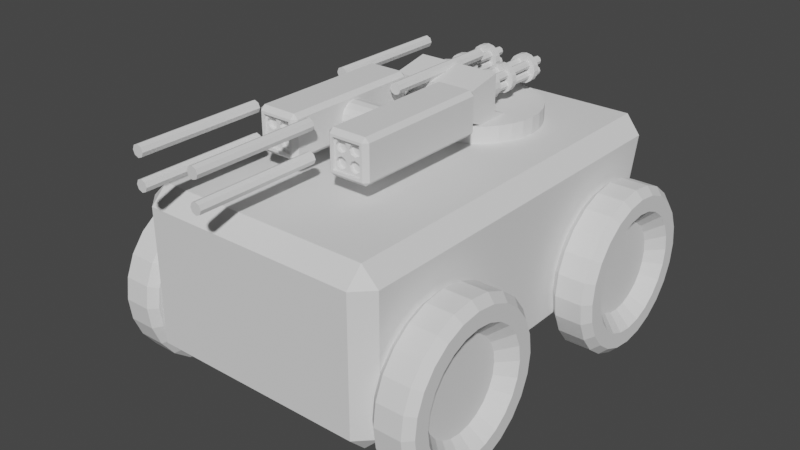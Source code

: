 # Source: car.blend  (saved by Blender 3.5.10; exported with 4.5.12 LTS)
import bpy
from mathutils import Matrix  # noqa: F401  (used for matrix-valued properties, if any)

bpy.ops.wm.read_factory_settings(use_empty=True)
scene = bpy.context.scene
scene.name = 'Scene'

# ---- collections
col_collection = bpy.data.collections.new('Collection'); scene.collection.children.link(col_collection)
col_wheels = bpy.data.collections.new('Wheels'); col_collection.children.link(col_wheels)
col_turret = bpy.data.collections.new('Turret'); col_collection.children.link(col_turret)
col_minigun = bpy.data.collections.new('Minigun'); col_turret.children.link(col_minigun)
col_rockets = bpy.data.collections.new('Rockets'); col_collection.children.link(col_rockets)

# ---- world
world_world = bpy.data.worlds.new('World'); scene.world = world_world
world_world.use_nodes = True; world_world.node_tree.nodes.clear()
_N = world_world.node_tree.nodes; _L = world_world.node_tree.links
n0 = _N.new('ShaderNodeOutputWorld'); n0.name = 'World Output'; n0.location = (300, 300)
n1 = _N.new('ShaderNodeBackground'); n1.name = 'Background'; n1.location = (10, 300)
n1.inputs[0].default_value = (0.05088, 0.05088, 0.05088, 1.0)
_L.new(n1.outputs[0], n0.inputs[0])
n0.is_active_output = True
world_world.color = (0.05088, 0.05088, 0.05088)
world_world.use_sun_shadow = False
world_world.sun_shadow_jitter_overblur = 0.0

# ---- meshes
me_cylinder = bpy.data.meshes.new('Cylinder')
me_cylinder.from_pydata([(0.0, 1.0, -0.1), (0.0, 1.0, 0.1), (0.866, 0.5, -0.1), (0.866, 0.5, 0.1), (0.866, -0.5, -0.1), (0.866, -0.5, 0.1), (0.0, -1.0, -0.1), (0.0, -1.0, 0.1), (-0.866, -0.5, -0.1), (-0.866, -0.5, 0.1), (-0.866, 0.5, -0.1), (-0.866, 0.5, 0.1)], [], [(0, 1, 3, 2), (2, 3, 5, 4), (4, 5, 7, 6), (6, 7, 9, 8), (3, 1, 11, 9, 7, 5), (8, 9, 11, 10), (10, 11, 1, 0), (0, 2, 4, 6, 8, 10)])
_uv = me_cylinder.uv_layers.new(name='UVMap')
_uv.uv.foreach_set('vector', [1.0, 0.5, 1.0, 1.0, 0.8333, 1.0, 0.8333, 0.5, 0.8333, 0.5, 0.8333, 1.0, 0.6667, 1.0, 0.6667, 0.5, 0.6667, 0.5, 0.6667, 1.0, 0.5, 1.0, 0.5, 0.5, 0.5, 0.5, 0.5, 1.0, 0.3333, 1.0, 0.3333, 0.5, 0.4578, 0.37, 0.25, 0.49, 0.04215, 0.37, 0.04215, 0.13, 0.25, 0.01, 0.4578, 0.13, 0.3333, 0.5, 0.3333, 1.0, 0.1667, 1.0, 0.1667, 0.5, 0.1667, 0.5, 0.1667, 1.0, -8.941e-08, 1.0, -8.941e-08, 0.5, 0.75, 0.49, 0.9578, 0.37, 0.9578, 0.13, 0.75, 0.01, 0.5422, 0.13, 0.5422, 0.37])
me_cylinder.update()
me_cube_001 = bpy.data.meshes.new('Cube.001')
me_cube_001.from_pydata([(-0.23, 0.13, -0.1), (-0.25, 0.13, -0.08), (-0.23, 0.15, -0.08), (-0.23, 0.13, 0.1), (-0.23, 0.15, 0.08), (-0.25, 0.13, 0.08), (0.18, 0.13, -0.1), (0.1844, 0.15, -0.08), (0.2049, 0.13, -0.0806), (0.23, 0.13, 0.1), (0.2451, 0.13, 0.0806), (0.2244, 0.15, 0.08), (0.2437, 0.1205, 0.07469), (0.2256, 0.1205, 0.002425), (0.2251, 0.1205, 0.07469), (0.207, 0.1205, 0.002425), (-0.23, 0.0, -0.1), (-0.25, 0.0, -0.08), (-0.23, 0.0, 0.1), (-0.25, 0.0, 0.08), (0.18, 0.0, -0.1), (0.2049, 0.0, -0.0806), (0.23, 0.0, 0.1), (0.2451, 0.0, 0.0806), (0.2256, 0.0, 0.002425), (0.2437, 0.0, 0.07469), (0.207, 2.564e-10, 0.002425), (0.2251, 2.564e-10, 0.07469), (-0.23, 0.0, 0.1), (-0.23, 0.13, 0.1), (0.23, 0.13, 0.1), (0.23, 0.0, 0.1)], [], [(8, 10, 12, 13), (17, 19, 5, 1), (2, 4, 11, 7), (0, 1, 2), (3, 4, 5), (6, 7, 8), (9, 10, 11), (18, 3, 5, 19), (4, 2, 1, 5), (6, 0, 2, 7), (3, 9, 11, 4), (10, 8, 7, 11), (20, 6, 8, 21), (21, 8, 13, 24), (13, 12, 14, 15), (24, 13, 15, 26), (15, 14, 27, 26), (10, 23, 25, 12), (12, 25, 27, 14), (0, 6, 20, 16), (9, 22, 23, 10), (0, 16, 17, 1), (9, 3, 29, 30), (30, 29, 28, 31), (18, 22, 31, 28), (3, 18, 28, 29), (22, 9, 30, 31)])
_uv = me_cube_001.uv_layers.new(name='UVMap')
_uv.uv.foreach_set('vector', [0.3993, 0.5167, 0.6007, 0.5167, 0.6007, 0.5167, 0.3993, 0.5167, 0.4, 0.125, 0.6, 0.125, 0.6, 0.2333, 0.4, 0.2333, 0.4, 0.2608, 0.6, 0.2603, 0.6, 0.4895, 0.4, 0.489, 0.1361, 0.5167, 0.125, 0.5167, 0.1361, 0.5, 0.625, 0.2333, 0.6, 0.25, 0.6, 0.2333, 0.3639, 0.5167, 0.3663, 0.5, 0.375, 0.5167, 0.625, 0.49, 0.6007, 0.5, 0.6, 0.4895, 0.625, 0.125, 0.625, 0.2333, 0.6, 0.2333, 0.6, 0.125, 0.6, 0.2603, 0.4, 0.2608, 0.4, 0.2333, 0.6, 0.2333, 0.3639, 0.5167, 0.1361, 0.5167, 0.1361, 0.5, 0.3663, 0.5, 0.625, 0.26, 0.625, 0.49, 0.6, 0.4895, 0.6, 0.2603, 0.6007, 0.5167, 0.3993, 0.5167, 0.4, 0.489, 0.6, 0.4895, 0.3639, 0.625, 0.3639, 0.5167, 0.3993, 0.5167, 0.3993, 0.625, 0.3993, 0.625, 0.3993, 0.5167, 0.3993, 0.5167, 0.3993, 0.625, 0.3993, 0.5167, 0.6007, 0.5167, 0.6007, 0.5167, 0.3993, 0.5167, 0.3993, 0.625, 0.3993, 0.5167, 0.3993, 0.5167, 0.3993, 0.625, 0.3993, 0.5167, 0.6007, 0.5167, 0.6007, 0.625, 0.3993, 0.625, 0.6007, 0.5167, 0.6007, 0.625, 0.6007, 0.625, 0.6007, 0.5167, 0.6007, 0.5167, 0.6007, 0.625, 0.6007, 0.625, 0.6007, 0.5167, 0.1361, 0.5167, 0.3639, 0.5167, 0.3639, 0.625, 0.1361, 0.625, 0.635, 0.5167, 0.635, 0.625, 0.6007, 0.625, 0.6007, 0.5167, 0.1361, 0.5167, 0.1361, 0.625, 0.125, 0.625, 0.125, 0.5167, 0.625, 0.49, 0.625, 0.26, 0.625, 0.26, 0.625, 0.49, 0.635, 0.5167, 0.865, 0.5167, 0.865, 0.625, 0.635, 0.625, 0.0, 0.0, 0.0, 0.0, 0.0, 0.0, 0.0, 0.0, 0.625, 0.2333, 0.625, 0.125, 0.625, 0.125, 0.625, 0.2333, 0.635, 0.625, 0.635, 0.5167, 0.635, 0.5167, 0.635, 0.625])
me_cube_001.update()
me_cube_002 = bpy.data.meshes.new('Cube.002')
me_cube_002.from_pydata([(-0.25, -0.15, -0.1), (-0.25, -0.15, 0.1), (-0.25, 0.15, -0.1), (-0.25, 0.15, 0.1), (0.2, -0.15, -0.1), (0.25, -0.15, 0.1), (0.2, 0.15, -0.1), (0.25, 0.15, 0.1)], [], [(0, 1, 3, 2), (2, 3, 7, 6), (6, 7, 5, 4), (4, 5, 1, 0), (2, 6, 4, 0), (7, 3, 1, 5)])
_uv = me_cube_002.uv_layers.new(name='UVMap')
_uv.uv.foreach_set('vector', [0.375, 0.0, 0.625, 0.0, 0.625, 0.25, 0.375, 0.25, 0.375, 0.25, 0.625, 0.25, 0.625, 0.5, 0.375, 0.5, 0.375, 0.5, 0.625, 0.5, 0.625, 0.75, 0.375, 0.75, 0.375, 0.75, 0.625, 0.75, 0.625, 1.0, 0.375, 1.0, 0.125, 0.5, 0.375, 0.5, 0.375, 0.75, 0.125, 0.75, 0.625, 0.5, 0.875, 0.5, 0.875, 0.75, 0.625, 0.75])
me_cube_002.update()
me_cylinder_002 = bpy.data.meshes.new('Cylinder.002')
me_cylinder_002.from_pydata([(0.0, 0.1, -0.025), (0.0, 0.1, 0.025), (0.02588, 0.09659, -0.025), (0.02588, 0.09659, 0.025), (0.05, 0.0866, -0.025), (0.05, 0.0866, 0.025), (0.07071, 0.07071, -0.025), (0.07071, 0.07071, 0.025), (0.0866, 0.05, -0.025), (0.0866, 0.05, 0.025), (0.09659, 0.02588, -0.025), (0.09659, 0.02588, 0.025), (0.1, 0.0, -0.025), (0.1, 0.0, 0.025), (0.09659, -0.02588, -0.025), (0.09659, -0.02588, 0.025), (0.0866, -0.05, -0.025), (0.0866, -0.05, 0.025), (0.07071, -0.07071, -0.025), (0.07071, -0.07071, 0.025), (0.05, -0.0866, -0.025), (0.05, -0.0866, 0.025), (0.02588, -0.09659, -0.025), (0.02588, -0.09659, 0.025), (0.0, -0.1, -0.025), (0.0, -0.1, 0.025), (-0.02588, -0.09659, -0.025), (-0.02588, -0.09659, 0.025), (-0.05, -0.0866, -0.025), (-0.05, -0.0866, 0.025), (-0.07071, -0.07071, -0.025), (-0.07071, -0.07071, 0.025), (-0.0866, -0.05, -0.025), (-0.0866, -0.05, 0.025), (-0.09659, -0.02588, -0.025), (-0.09659, -0.02588, 0.025), (-0.1, 0.0, -0.025), (-0.1, 0.0, 0.025), (-0.09659, 0.02588, -0.025), (-0.09659, 0.02588, 0.025), (-0.0866, 0.05, -0.025), (-0.0866, 0.05, 0.025), (-0.07071, 0.07071, -0.025), (-0.07071, 0.07071, 0.025), (-0.05, 0.0866, -0.025), (-0.05, 0.0866, 0.025), (-0.02588, 0.09659, -0.025), (-0.02588, 0.09659, 0.025), (-5.457e-09, 0.06338, -0.025), (0.0164, 0.06122, -0.025), (0.03169, 0.05489, -0.025), (0.04482, 0.04482, -0.025), (0.05489, 0.03169, -0.025), (0.06122, 0.0164, -0.025), (0.06338, 2.728e-09, -0.025), (0.06122, -0.0164, -0.025), (0.05489, -0.03169, -0.025), (0.04482, -0.04482, -0.025), (0.03169, -0.05489, -0.025), (0.0164, -0.06122, -0.025), (-5.457e-09, -0.06338, -0.025), (-0.0164, -0.06122, -0.025), (-0.03169, -0.05489, -0.025), (-0.04482, -0.04482, -0.025), (-0.05489, -0.03169, -0.025), (-0.06122, -0.0164, -0.025), (-0.06338, 2.728e-09, -0.025), (-0.06122, 0.0164, -0.025), (-0.05489, 0.03169, -0.025), (-0.04482, 0.04482, -0.025), (-0.03169, 0.05489, -0.025), (-0.0164, 0.06122, -0.025), (-5.365e-09, 0.06338, -0.007048), (0.0164, 0.06122, -0.007048), (0.03169, 0.05489, -0.007048), (0.04482, 0.04482, -0.007048), (0.05489, 0.03169, -0.007048), (0.06122, 0.0164, -0.007048), (0.06338, 2.702e-09, -0.007048), (0.06122, -0.0164, -0.007048), (0.05489, -0.03169, -0.007048), (0.04482, -0.04482, -0.007048), (0.03169, -0.05489, -0.007048), (0.0164, -0.06122, -0.007048), (-5.365e-09, -0.06338, -0.007048), (-0.0164, -0.06122, -0.007048), (-0.03169, -0.05489, -0.007048), (-0.04482, -0.04482, -0.007048), (-0.05489, -0.03169, -0.007048), (-0.06122, -0.0164, -0.007048), (-0.06338, 2.702e-09, -0.007048), (-0.06122, 0.0164, -0.007048), (-0.05489, 0.03169, -0.007048), (-0.04482, 0.04482, -0.007048), (-0.03169, 0.05489, -0.007048), (-0.0164, 0.06122, -0.007048)], [], [(0, 1, 3, 2), (2, 3, 5, 4), (4, 5, 7, 6), (6, 7, 9, 8), (8, 9, 11, 10), (10, 11, 13, 12), (12, 13, 15, 14), (14, 15, 17, 16), (16, 17, 19, 18), (18, 19, 21, 20), (20, 21, 23, 22), (22, 23, 25, 24), (24, 25, 27, 26), (26, 27, 29, 28), (28, 29, 31, 30), (30, 31, 33, 32), (32, 33, 35, 34), (34, 35, 37, 36), (36, 37, 39, 38), (38, 39, 41, 40), (40, 41, 43, 42), (42, 43, 45, 44), (3, 1, 47, 45, 43, 41, 39, 37, 35, 33, 31, 29, 27, 25, 23, 21, 19, 17, 15, 13, 11, 9, 7, 5), (44, 45, 47, 46), (46, 47, 1, 0), (8, 10, 53, 52), (48, 49, 73, 72), (18, 20, 58, 57), (28, 30, 63, 62), (38, 40, 68, 67), (4, 6, 51, 50), (14, 16, 56, 55), (0, 2, 49, 48), (24, 26, 61, 60), (34, 36, 66, 65), (44, 46, 71, 70), (10, 12, 54, 53), (20, 22, 59, 58), (30, 32, 64, 63), (40, 42, 69, 68), (6, 8, 52, 51), (16, 18, 57, 56), (26, 28, 62, 61), (36, 38, 67, 66), (46, 0, 48, 71), (2, 4, 50, 49), (12, 14, 55, 54), (22, 24, 60, 59), (32, 34, 65, 64), (42, 44, 70, 69), (72, 73, 74, 75, 76, 77, 78, 79, 80, 81, 82, 83, 84, 85, 86, 87, 88, 89, 90, 91, 92, 93, 94, 95), (63, 64, 88, 87), (56, 57, 81, 80), (71, 48, 72, 95), (49, 50, 74, 73), (64, 65, 89, 88), (57, 58, 82, 81), (50, 51, 75, 74), (65, 66, 90, 89), (58, 59, 83, 82), (51, 52, 76, 75), (66, 67, 91, 90), (59, 60, 84, 83), (52, 53, 77, 76), (67, 68, 92, 91), (60, 61, 85, 84), (53, 54, 78, 77), (68, 69, 93, 92), (61, 62, 86, 85), (54, 55, 79, 78), (69, 70, 94, 93), (62, 63, 87, 86), (55, 56, 80, 79), (70, 71, 95, 94)])
_uv = me_cylinder_002.uv_layers.new(name='UVMap')
_uv.uv.foreach_set('vector', [1.0, 0.5, 1.0, 1.0, 0.9583, 1.0, 0.9583, 0.5, 0.9583, 0.5, 0.9583, 1.0, 0.9167, 1.0, 0.9167, 0.5, 0.9167, 0.5, 0.9167, 1.0, 0.875, 1.0, 0.875, 0.5, 0.875, 0.5, 0.875, 1.0, 0.8333, 1.0, 0.8333, 0.5, 0.8333, 0.5, 0.8333, 1.0, 0.7917, 1.0, 0.7917, 0.5, 0.7917, 0.5, 0.7917, 1.0, 0.75, 1.0, 0.75, 0.5, 0.75, 0.5, 0.75, 1.0, 0.7083, 1.0, 0.7083, 0.5, 0.7083, 0.5, 0.7083, 1.0, 0.6667, 1.0, 0.6667, 0.5, 0.6667, 0.5, 0.6667, 1.0, 0.625, 1.0, 0.625, 0.5, 0.625, 0.5, 0.625, 1.0, 0.5833, 1.0, 0.5833, 0.5, 0.5833, 0.5, 0.5833, 1.0, 0.5417, 1.0, 0.5417, 0.5, 0.5417, 0.5, 0.5417, 1.0, 0.5, 1.0, 0.5, 0.5, 0.5, 0.5, 0.5, 1.0, 0.4583, 1.0, 0.4583, 0.5, 0.4583, 0.5, 0.4583, 1.0, 0.4167, 1.0, 0.4167, 0.5, 0.4167, 0.5, 0.4167, 1.0, 0.375, 1.0, 0.375, 0.5, 0.375, 0.5, 0.375, 1.0, 0.3333, 1.0, 0.3333, 0.5, 0.3333, 0.5, 0.3333, 1.0, 0.2917, 1.0, 0.2917, 0.5, 0.2917, 0.5, 0.2917, 1.0, 0.25, 1.0, 0.25, 0.5, 0.25, 0.5, 0.25, 1.0, 0.2083, 1.0, 0.2083, 0.5, 0.2083, 0.5, 0.2083, 1.0, 0.1667, 1.0, 0.1667, 0.5, 0.1667, 0.5, 0.1667, 1.0, 0.125, 1.0, 0.125, 0.5, 0.125, 0.5, 0.125, 1.0, 0.08333, 1.0, 0.08333, 0.5, 0.3121, 0.4818, 0.25, 0.49, 0.1879, 0.4818, 0.13, 0.4578, 0.08029, 0.4197, 0.04215, 0.37, 0.01818, 0.3121, 0.01, 0.25, 0.01818, 0.1879, 0.04215, 0.13, 0.08029, 0.08029, 0.13, 0.04215, 0.1879, 0.01818, 0.25, 0.01, 0.3121, 0.01818, 0.37, 0.04215, 0.4197, 0.08029, 0.4578, 0.13, 0.4818, 0.1879, 0.49, 0.25, 0.4818, 0.3121, 0.4578, 0.37, 0.4197, 0.4197, 0.37, 0.4578, 0.08333, 0.5, 0.08333, 1.0, 0.04167, 1.0, 0.04167, 0.5, 0.04167, 0.5, 0.04167, 1.0, -1.863e-07, 1.0, -1.863e-07, 0.5, 0.8333, 0.5, 0.7917, 0.5, 0.7917, 0.5, 0.8333, 0.5, 1.0, 0.5, 0.9583, 0.5, 0.9583, 0.5, 1.0, 0.5, 0.625, 0.5, 0.5833, 0.5, 0.5833, 0.5, 0.625, 0.5, 0.4167, 0.5, 0.375, 0.5, 0.375, 0.5, 0.4167, 0.5, 0.2083, 0.5, 0.1667, 0.5, 0.1667, 0.5, 0.2083, 0.5, 0.9167, 0.5, 0.875, 0.5, 0.875, 0.5, 0.9167, 0.5, 0.7083, 0.5, 0.6667, 0.5, 0.6667, 0.5, 0.7083, 0.5, 1.0, 0.5, 0.9583, 0.5, 0.9583, 0.5, 1.0, 0.5, 0.5, 0.5, 0.4583, 0.5, 0.4583, 0.5, 0.5, 0.5, 0.2917, 0.5, 0.25, 0.5, 0.25, 0.5, 0.2917, 0.5, 0.08333, 0.5, 0.04167, 0.5, 0.04167, 0.5, 0.08333, 0.5, 0.7917, 0.5, 0.75, 0.5, 0.75, 0.5, 0.7917, 0.5, 0.5833, 0.5, 0.5417, 0.5, 0.5417, 0.5, 0.5833, 0.5, 0.375, 0.5, 0.3333, 0.5, 0.3333, 0.5, 0.375, 0.5, 0.1667, 0.5, 0.125, 0.5, 0.125, 0.5, 0.1667, 0.5, 0.875, 0.5, 0.8333, 0.5, 0.8333, 0.5, 0.875, 0.5, 0.6667, 0.5, 0.625, 0.5, 0.625, 0.5, 0.6667, 0.5, 0.4583, 0.5, 0.4167, 0.5, 0.4167, 0.5, 0.4583, 0.5, 0.25, 0.5, 0.2083, 0.5, 0.2083, 0.5, 0.25, 0.5, 0.04167, 0.5, -1.863e-07, 0.5, -1.863e-07, 0.5, 0.04167, 0.5, 0.9583, 0.5, 0.9167, 0.5, 0.9167, 0.5, 0.9583, 0.5, 0.75, 0.5, 0.7083, 0.5, 0.7083, 0.5, 0.75, 0.5, 0.5417, 0.5, 0.5, 0.5, 0.5, 0.5, 0.5417, 0.5, 0.3333, 0.5, 0.2917, 0.5, 0.2917, 0.5, 0.3333, 0.5, 0.125, 0.5, 0.08333, 0.5, 0.08333, 0.5, 0.125, 0.5, 0.75, 0.49, 0.8121, 0.4818, 0.87, 0.4578, 0.9197, 0.4197, 0.9578, 0.37, 0.9818, 0.3121, 0.99, 0.25, 0.9818, 0.1879, 0.9578, 0.13, 0.9197, 0.08029, 0.87, 0.04215, 0.8121, 0.01818, 0.75, 0.01, 0.6879, 0.01818, 0.63, 0.04215, 0.5803, 0.08029, 0.5422, 0.13, 0.5182, 0.1879, 0.51, 0.25, 0.5182, 0.3121, 0.5422, 0.37, 0.5803, 0.4197, 0.63, 0.4578, 0.6879, 0.4818, 0.375, 0.5, 0.3333, 0.5, 0.3333, 0.5, 0.375, 0.5, 0.6667, 0.5, 0.625, 0.5, 0.625, 0.5, 0.6667, 0.5, 0.04167, 0.5, -1.863e-07, 0.5, -1.863e-07, 0.5, 0.04167, 0.5, 0.9583, 0.5, 0.9167, 0.5, 0.9167, 0.5, 0.9583, 0.5, 0.3333, 0.5, 0.2917, 0.5, 0.2917, 0.5, 0.3333, 0.5, 0.625, 0.5, 0.5833, 0.5, 0.5833, 0.5, 0.625, 0.5, 0.9167, 0.5, 0.875, 0.5, 0.875, 0.5, 0.9167, 0.5, 0.2917, 0.5, 0.25, 0.5, 0.25, 0.5, 0.2917, 0.5, 0.5833, 0.5, 0.5417, 0.5, 0.5417, 0.5, 0.5833, 0.5, 0.875, 0.5, 0.8333, 0.5, 0.8333, 0.5, 0.875, 0.5, 0.25, 0.5, 0.2083, 0.5, 0.2083, 0.5, 0.25, 0.5, 0.5417, 0.5, 0.5, 0.5, 0.5, 0.5, 0.5417, 0.5, 0.8333, 0.5, 0.7917, 0.5, 0.7917, 0.5, 0.8333, 0.5, 0.2083, 0.5, 0.1667, 0.5, 0.1667, 0.5, 0.2083, 0.5, 0.5, 0.5, 0.4583, 0.5, 0.4583, 0.5, 0.5, 0.5, 0.7917, 0.5, 0.75, 0.5, 0.75, 0.5, 0.7917, 0.5, 0.1667, 0.5, 0.125, 0.5, 0.125, 0.5, 0.1667, 0.5, 0.4583, 0.5, 0.4167, 0.5, 0.4167, 0.5, 0.4583, 0.5, 0.75, 0.5, 0.7083, 0.5, 0.7083, 0.5, 0.75, 0.5, 0.125, 0.5, 0.08333, 0.5, 0.08333, 0.5, 0.125, 0.5, 0.4167, 0.5, 0.375, 0.5, 0.375, 0.5, 0.4167, 0.5, 0.7083, 0.5, 0.6667, 0.5, 0.6667, 0.5, 0.7083, 0.5, 0.08333, 0.5, 0.04167, 0.5, 0.04167, 0.5, 0.08333, 0.5])
me_cylinder_002.update()
me_cylinder_005 = bpy.data.meshes.new('Cylinder.005')
me_cylinder_005.from_pydata([(0.0, 0.08, -0.01), (0.0, 0.08, 0.01), (0.01561, 0.07846, -0.01), (0.01561, 0.07846, 0.01), (0.03061, 0.07391, -0.01), (0.03061, 0.07391, 0.01), (0.04445, 0.06652, -0.01), (0.04445, 0.06652, 0.01), (0.05657, 0.05657, -0.01), (0.05657, 0.05657, 0.01), (0.06652, 0.04445, -0.01), (0.06652, 0.04445, 0.01), (0.07391, 0.03061, -0.01), (0.07391, 0.03061, 0.01), (0.07846, 0.01561, -0.01), (0.07846, 0.01561, 0.01), (0.08, 0.0, -0.01), (0.08, 0.0, 0.01), (0.07846, -0.01561, -0.01), (0.07846, -0.01561, 0.01), (0.07391, -0.03061, -0.01), (0.07391, -0.03061, 0.01), (0.06652, -0.04445, -0.01), (0.06652, -0.04445, 0.01), (0.05657, -0.05657, -0.01), (0.05657, -0.05657, 0.01), (0.04445, -0.06652, -0.01), (0.04445, -0.06652, 0.01), (0.03061, -0.07391, -0.01), (0.03061, -0.07391, 0.01), (0.01561, -0.07846, -0.01), (0.01561, -0.07846, 0.01), (0.0, -0.08, -0.01), (0.0, -0.08, 0.01), (-0.01561, -0.07846, -0.01), (-0.01561, -0.07846, 0.01), (-0.03061, -0.07391, -0.01), (-0.03061, -0.07391, 0.01), (-0.04445, -0.06652, -0.01), (-0.04445, -0.06652, 0.01), (-0.05657, -0.05657, -0.01), (-0.05657, -0.05657, 0.01), (-0.06652, -0.04445, -0.01), (-0.06652, -0.04445, 0.01), (-0.07391, -0.03061, -0.01), (-0.07391, -0.03061, 0.01), (-0.07846, -0.01561, -0.01), (-0.07846, -0.01561, 0.01), (-0.08, 0.0, -0.01), (-0.08, 0.0, 0.01), (-0.07846, 0.01561, -0.01), (-0.07846, 0.01561, 0.01), (-0.07391, 0.03061, -0.01), (-0.07391, 0.03061, 0.01), (-0.06652, 0.04445, -0.01), (-0.06652, 0.04445, 0.01), (-0.05657, 0.05657, -0.01), (-0.05657, 0.05657, 0.01), (-0.04445, 0.06652, -0.01), (-0.04445, 0.06652, 0.01), (-0.03061, 0.07391, -0.01), (-0.03061, 0.07391, 0.01), (-0.01561, 0.07846, -0.01), (-0.01561, 0.07846, 0.01)], [], [(0, 1, 3, 2), (2, 3, 5, 4), (4, 5, 7, 6), (6, 7, 9, 8), (8, 9, 11, 10), (10, 11, 13, 12), (12, 13, 15, 14), (14, 15, 17, 16), (16, 17, 19, 18), (18, 19, 21, 20), (20, 21, 23, 22), (22, 23, 25, 24), (24, 25, 27, 26), (26, 27, 29, 28), (28, 29, 31, 30), (30, 31, 33, 32), (32, 33, 35, 34), (34, 35, 37, 36), (36, 37, 39, 38), (38, 39, 41, 40), (40, 41, 43, 42), (42, 43, 45, 44), (44, 45, 47, 46), (46, 47, 49, 48), (48, 49, 51, 50), (50, 51, 53, 52), (52, 53, 55, 54), (54, 55, 57, 56), (56, 57, 59, 58), (58, 59, 61, 60), (3, 1, 63, 61, 59, 57, 55, 53, 51, 49, 47, 45, 43, 41, 39, 37, 35, 33, 31, 29, 27, 25, 23, 21, 19, 17, 15, 13, 11, 9, 7, 5), (60, 61, 63, 62), (62, 63, 1, 0), (0, 2, 4, 6, 8, 10, 12, 14, 16, 18, 20, 22, 24, 26, 28, 30, 32, 34, 36, 38, 40, 42, 44, 46, 48, 50, 52, 54, 56, 58, 60, 62)])
_uv = me_cylinder_005.uv_layers.new(name='UVMap')
_uv.uv.foreach_set('vector', [1.0, 0.5, 1.0, 1.0, 0.9688, 1.0, 0.9688, 0.5, 0.9688, 0.5, 0.9688, 1.0, 0.9375, 1.0, 0.9375, 0.5, 0.9375, 0.5, 0.9375, 1.0, 0.9062, 1.0, 0.9062, 0.5, 0.9062, 0.5, 0.9062, 1.0, 0.875, 1.0, 0.875, 0.5, 0.875, 0.5, 0.875, 1.0, 0.8438, 1.0, 0.8438, 0.5, 0.8438, 0.5, 0.8438, 1.0, 0.8125, 1.0, 0.8125, 0.5, 0.8125, 0.5, 0.8125, 1.0, 0.7812, 1.0, 0.7812, 0.5, 0.7812, 0.5, 0.7812, 1.0, 0.75, 1.0, 0.75, 0.5, 0.75, 0.5, 0.75, 1.0, 0.7188, 1.0, 0.7188, 0.5, 0.7188, 0.5, 0.7188, 1.0, 0.6875, 1.0, 0.6875, 0.5, 0.6875, 0.5, 0.6875, 1.0, 0.6562, 1.0, 0.6562, 0.5, 0.6562, 0.5, 0.6562, 1.0, 0.625, 1.0, 0.625, 0.5, 0.625, 0.5, 0.625, 1.0, 0.5938, 1.0, 0.5938, 0.5, 0.5938, 0.5, 0.5938, 1.0, 0.5625, 1.0, 0.5625, 0.5, 0.5625, 0.5, 0.5625, 1.0, 0.5312, 1.0, 0.5312, 0.5, 0.5312, 0.5, 0.5312, 1.0, 0.5, 1.0, 0.5, 0.5, 0.5, 0.5, 0.5, 1.0, 0.4688, 1.0, 0.4688, 0.5, 0.4688, 0.5, 0.4688, 1.0, 0.4375, 1.0, 0.4375, 0.5, 0.4375, 0.5, 0.4375, 1.0, 0.4062, 1.0, 0.4062, 0.5, 0.4062, 0.5, 0.4062, 1.0, 0.375, 1.0, 0.375, 0.5, 0.375, 0.5, 0.375, 1.0, 0.3438, 1.0, 0.3438, 0.5, 0.3438, 0.5, 0.3438, 1.0, 0.3125, 1.0, 0.3125, 0.5, 0.3125, 0.5, 0.3125, 1.0, 0.2812, 1.0, 0.2812, 0.5, 0.2812, 0.5, 0.2812, 1.0, 0.25, 1.0, 0.25, 0.5, 0.25, 0.5, 0.25, 1.0, 0.2188, 1.0, 0.2188, 0.5, 0.2188, 0.5, 0.2188, 1.0, 0.1875, 1.0, 0.1875, 0.5, 0.1875, 0.5, 0.1875, 1.0, 0.1562, 1.0, 0.1562, 0.5, 0.1562, 0.5, 0.1562, 1.0, 0.125, 1.0, 0.125, 0.5, 0.125, 0.5, 0.125, 1.0, 0.09375, 1.0, 0.09375, 0.5, 0.09375, 0.5, 0.09375, 1.0, 0.0625, 1.0, 0.0625, 0.5, 0.2968, 0.4854, 0.25, 0.49, 0.2032, 0.4854, 0.1582, 0.4717, 0.1167, 0.4496, 0.08029, 0.4197, 0.05045, 0.3833, 0.02827, 0.3418, 0.01461, 0.2968, 0.01, 0.25, 0.01461, 0.2032, 0.02827, 0.1582, 0.05045, 0.1167, 0.08029, 0.08029, 0.1167, 0.05045, 0.1582, 0.02827, 0.2032, 0.01461, 0.25, 0.01, 0.2968, 0.01461, 0.3418, 0.02827, 0.3833, 0.05045, 0.4197, 0.08029, 0.4496, 0.1167, 0.4717, 0.1582, 0.4854, 0.2032, 0.49, 0.25, 0.4854, 0.2968, 0.4717, 0.3418, 0.4496, 0.3833, 0.4197, 0.4197, 0.3833, 0.4496, 0.3418, 0.4717, 0.0625, 0.5, 0.0625, 1.0, 0.03125, 1.0, 0.03125, 0.5, 0.03125, 0.5, 0.03125, 1.0, 0.0, 1.0, 0.0, 0.5, 0.75, 0.49, 0.7968, 0.4854, 0.8418, 0.4717, 0.8833, 0.4496, 0.9197, 0.4197, 0.9496, 0.3833, 0.9717, 0.3418, 0.9854, 0.2968, 0.99, 0.25, 0.9854, 0.2032, 0.9717, 0.1582, 0.9496, 0.1167, 0.9197, 0.08029, 0.8833, 0.05045, 0.8418, 0.02827, 0.7968, 0.01461, 0.75, 0.01, 0.7032, 0.01461, 0.6582, 0.02827, 0.6167, 0.05045, 0.5803, 0.08029, 0.5504, 0.1167, 0.5283, 0.1582, 0.5146, 0.2032, 0.51, 0.25, 0.5146, 0.2968, 0.5283, 0.3418, 0.5504, 0.3833, 0.5803, 0.4197, 0.6167, 0.4496, 0.6582, 0.4717, 0.7032, 0.4854])
me_cylinder_005.update()
me_cube = bpy.data.meshes.new('Cube')
me_cube.from_pydata([(-0.05, -0.05, -0.07305), (-0.05, -0.05, -0.03924), (-0.05, -0.004844, -0.07305), (-0.05, -0.004844, -0.03004), (0.05, -0.05, -0.07305), (0.05, -0.05, -0.03924), (0.05, -0.004844, -0.07305), (0.05, -0.004844, -0.03004), (-0.05, 0.04126, -0.09292), (-0.05, -0.003899, -0.09292), (0.05, 0.04126, -0.09292), (0.05, -0.003899, -0.09292)], [], [(0, 1, 3, 2), (2, 3, 7, 6), (6, 7, 5, 4), (4, 5, 1, 0), (2, 6, 10, 8), (7, 3, 1, 5), (8, 10, 11, 9), (0, 2, 8, 9), (6, 4, 11, 10), (4, 0, 9, 11)])
_uv = me_cube.uv_layers.new(name='UVMap')
_uv.uv.foreach_set('vector', [0.375, 0.0, 0.625, 0.0, 0.625, 0.25, 0.375, 0.25, 0.375, 0.25, 0.625, 0.25, 0.625, 0.5, 0.375, 0.5, 0.375, 0.5, 0.625, 0.5, 0.625, 0.75, 0.375, 0.75, 0.375, 0.75, 0.625, 0.75, 0.625, 1.0, 0.375, 1.0, 0.375, 0.25, 0.375, 0.5, 0.375, 0.5, 0.375, 0.25, 0.625, 0.5, 0.875, 0.5, 0.875, 0.75, 0.625, 0.75, 0.125, 0.5, 0.375, 0.5, 0.375, 0.75, 0.125, 0.75, 0.375, 0.0, 0.375, 0.25, 0.375, 0.25, 0.375, 0.0, 0.375, 0.5, 0.375, 0.75, 0.375, 0.75, 0.375, 0.5, 0.375, 0.75, 0.375, 1.0, 0.375, 1.0, 0.375, 0.75])
me_cube.update()
me_cylinder_006 = bpy.data.meshes.new('Cylinder.006')
me_cylinder_006.from_pydata([(0.0, 0.005, -0.05), (0.0, 0.005, 0.05), (0.003536, 0.003536, -0.05), (0.003536, 0.003536, 0.05), (0.005, 0.0, -0.05), (0.005, 0.0, 0.05), (0.003536, -0.003536, -0.05), (0.003536, -0.003536, 0.05), (0.0, -0.005, -0.05), (0.0, -0.005, 0.05), (-0.003536, -0.003536, -0.05), (-0.003536, -0.003536, 0.05), (-0.005, 0.0, -0.05), (-0.005, 0.0, 0.05), (-0.003536, 0.003536, -0.05), (-0.003536, 0.003536, 0.05)], [], [(0, 1, 3, 2), (2, 3, 5, 4), (4, 5, 7, 6), (6, 7, 9, 8), (8, 9, 11, 10), (10, 11, 13, 12), (3, 1, 15, 13, 11, 9, 7, 5), (12, 13, 15, 14), (14, 15, 1, 0), (0, 2, 4, 6, 8, 10, 12, 14)])
_uv = me_cylinder_006.uv_layers.new(name='UVMap')
_uv.uv.foreach_set('vector', [1.0, 0.5, 1.0, 1.0, 0.875, 1.0, 0.875, 0.5, 0.875, 0.5, 0.875, 1.0, 0.75, 1.0, 0.75, 0.5, 0.75, 0.5, 0.75, 1.0, 0.625, 1.0, 0.625, 0.5, 0.625, 0.5, 0.625, 1.0, 0.5, 1.0, 0.5, 0.5, 0.5, 0.5, 0.5, 1.0, 0.375, 1.0, 0.375, 0.5, 0.375, 0.5, 0.375, 1.0, 0.25, 1.0, 0.25, 0.5, 0.4197, 0.4197, 0.25, 0.49, 0.08029, 0.4197, 0.01, 0.25, 0.08029, 0.08029, 0.25, 0.01, 0.4197, 0.08029, 0.49, 0.25, 0.25, 0.5, 0.25, 1.0, 0.125, 1.0, 0.125, 0.5, 0.125, 0.5, 0.125, 1.0, 0.0, 1.0, 0.0, 0.5, 0.75, 0.49, 0.9197, 0.4197, 0.99, 0.25, 0.9197, 0.08029, 0.75, 0.01, 0.5803, 0.08029, 0.51, 0.25, 0.5803, 0.4197])
me_cylinder_006.update()
me_cylinder_007 = bpy.data.meshes.new('Cylinder.007')
me_cylinder_007.from_pydata([(0.0, 0.02, -0.02), (0.0, 0.02, 0.02), (0.007654, 0.01848, -0.02), (0.007654, 0.01848, 0.02), (0.01414, 0.01414, -0.02), (0.01414, 0.01414, 0.02), (0.01848, 0.007654, -0.02), (0.01848, 0.007654, 0.02), (0.02, 0.0, -0.02), (0.02, 0.0, 0.02), (0.01848, -0.007654, -0.02), (0.01848, -0.007654, 0.02), (0.01414, -0.01414, -0.02), (0.01414, -0.01414, 0.02), (0.007654, -0.01848, -0.02), (0.007654, -0.01848, 0.02), (0.0, -0.02, -0.02), (0.0, -0.02, 0.02), (-0.007654, -0.01848, -0.02), (-0.007654, -0.01848, 0.02), (-0.01414, -0.01414, -0.02), (-0.01414, -0.01414, 0.02), (-0.01848, -0.007654, -0.02), (-0.01848, -0.007654, 0.02), (-0.02, 0.0, -0.02), (-0.02, 0.0, 0.02), (-0.01848, 0.007654, -0.02), (-0.01848, 0.007654, 0.02), (-0.01414, 0.01414, -0.02), (-0.01414, 0.01414, 0.02), (-0.007654, 0.01848, -0.02), (-0.007654, 0.01848, 0.02)], [], [(0, 1, 3, 2), (2, 3, 5, 4), (4, 5, 7, 6), (6, 7, 9, 8), (8, 9, 11, 10), (10, 11, 13, 12), (12, 13, 15, 14), (14, 15, 17, 16), (16, 17, 19, 18), (18, 19, 21, 20), (20, 21, 23, 22), (22, 23, 25, 24), (24, 25, 27, 26), (26, 27, 29, 28), (3, 1, 31, 29, 27, 25, 23, 21, 19, 17, 15, 13, 11, 9, 7, 5), (28, 29, 31, 30), (30, 31, 1, 0), (0, 2, 4, 6, 8, 10, 12, 14, 16, 18, 20, 22, 24, 26, 28, 30)])
_uv = me_cylinder_007.uv_layers.new(name='UVMap')
_uv.uv.foreach_set('vector', [1.0, 0.5, 1.0, 1.0, 0.9375, 1.0, 0.9375, 0.5, 0.9375, 0.5, 0.9375, 1.0, 0.875, 1.0, 0.875, 0.5, 0.875, 0.5, 0.875, 1.0, 0.8125, 1.0, 0.8125, 0.5, 0.8125, 0.5, 0.8125, 1.0, 0.75, 1.0, 0.75, 0.5, 0.75, 0.5, 0.75, 1.0, 0.6875, 1.0, 0.6875, 0.5, 0.6875, 0.5, 0.6875, 1.0, 0.625, 1.0, 0.625, 0.5, 0.625, 0.5, 0.625, 1.0, 0.5625, 1.0, 0.5625, 0.5, 0.5625, 0.5, 0.5625, 1.0, 0.5, 1.0, 0.5, 0.5, 0.5, 0.5, 0.5, 1.0, 0.4375, 1.0, 0.4375, 0.5, 0.4375, 0.5, 0.4375, 1.0, 0.375, 1.0, 0.375, 0.5, 0.375, 0.5, 0.375, 1.0, 0.3125, 1.0, 0.3125, 0.5, 0.3125, 0.5, 0.3125, 1.0, 0.25, 1.0, 0.25, 0.5, 0.25, 0.5, 0.25, 1.0, 0.1875, 1.0, 0.1875, 0.5, 0.1875, 0.5, 0.1875, 1.0, 0.125, 1.0, 0.125, 0.5, 0.3418, 0.4717, 0.25, 0.49, 0.1582, 0.4717, 0.08029, 0.4197, 0.02827, 0.3418, 0.01, 0.25, 0.02827, 0.1582, 0.08029, 0.08029, 0.1582, 0.02827, 0.25, 0.01, 0.3418, 0.02827, 0.4197, 0.08029, 0.4717, 0.1582, 0.49, 0.25, 0.4717, 0.3418, 0.4197, 0.4197, 0.125, 0.5, 0.125, 1.0, 0.0625, 1.0, 0.0625, 0.5, 0.0625, 0.5, 0.0625, 1.0, 0.0, 1.0, 0.0, 0.5, 0.75, 0.49, 0.8418, 0.4717, 0.9197, 0.4197, 0.9717, 0.3418, 0.99, 0.25, 0.9717, 0.1582, 0.9197, 0.08029, 0.8418, 0.02827, 0.75, 0.01, 0.6582, 0.02827, 0.5803, 0.08029, 0.5283, 0.1582, 0.51, 0.25, 0.5283, 0.3418, 0.5803, 0.4197, 0.6582, 0.4717])
me_cylinder_007.update()
me_cylinder_008 = bpy.data.meshes.new('Cylinder.008')
me_cylinder_008.from_pydata([(0.0, 0.02, -0.02), (0.0, 0.02, 0.02), (0.007654, 0.01848, -0.02), (0.007654, 0.01848, 0.02), (0.01414, 0.01414, -0.02), (0.01414, 0.01414, 0.02), (0.01848, 0.007654, -0.02), (0.01848, 0.007654, 0.02), (0.02, 0.0, -0.02), (0.02, 0.0, 0.02), (0.01848, -0.007654, -0.02), (0.01848, -0.007654, 0.02), (0.01414, -0.01414, -0.02), (0.01414, -0.01414, 0.02), (0.007654, -0.01848, -0.02), (0.007654, -0.01848, 0.02), (0.0, -0.02, -0.02), (0.0, -0.02, 0.02), (-0.007654, -0.01848, -0.02), (-0.007654, -0.01848, 0.02), (-0.01414, -0.01414, -0.02), (-0.01414, -0.01414, 0.02), (-0.01848, -0.007654, -0.02), (-0.01848, -0.007654, 0.02), (-0.02, 0.0, -0.02), (-0.02, 0.0, 0.02), (-0.01848, 0.007654, -0.02), (-0.01848, 0.007654, 0.02), (-0.01414, 0.01414, -0.02), (-0.01414, 0.01414, 0.02), (-0.007654, 0.01848, -0.02), (-0.007654, 0.01848, 0.02)], [], [(0, 1, 3, 2), (2, 3, 5, 4), (4, 5, 7, 6), (6, 7, 9, 8), (8, 9, 11, 10), (10, 11, 13, 12), (12, 13, 15, 14), (14, 15, 17, 16), (16, 17, 19, 18), (18, 19, 21, 20), (20, 21, 23, 22), (22, 23, 25, 24), (24, 25, 27, 26), (26, 27, 29, 28), (3, 1, 31, 29, 27, 25, 23, 21, 19, 17, 15, 13, 11, 9, 7, 5), (28, 29, 31, 30), (30, 31, 1, 0), (0, 2, 4, 6, 8, 10, 12, 14, 16, 18, 20, 22, 24, 26, 28, 30)])
_uv = me_cylinder_008.uv_layers.new(name='UVMap')
_uv.uv.foreach_set('vector', [1.0, 0.5, 1.0, 1.0, 0.9375, 1.0, 0.9375, 0.5, 0.9375, 0.5, 0.9375, 1.0, 0.875, 1.0, 0.875, 0.5, 0.875, 0.5, 0.875, 1.0, 0.8125, 1.0, 0.8125, 0.5, 0.8125, 0.5, 0.8125, 1.0, 0.75, 1.0, 0.75, 0.5, 0.75, 0.5, 0.75, 1.0, 0.6875, 1.0, 0.6875, 0.5, 0.6875, 0.5, 0.6875, 1.0, 0.625, 1.0, 0.625, 0.5, 0.625, 0.5, 0.625, 1.0, 0.5625, 1.0, 0.5625, 0.5, 0.5625, 0.5, 0.5625, 1.0, 0.5, 1.0, 0.5, 0.5, 0.5, 0.5, 0.5, 1.0, 0.4375, 1.0, 0.4375, 0.5, 0.4375, 0.5, 0.4375, 1.0, 0.375, 1.0, 0.375, 0.5, 0.375, 0.5, 0.375, 1.0, 0.3125, 1.0, 0.3125, 0.5, 0.3125, 0.5, 0.3125, 1.0, 0.25, 1.0, 0.25, 0.5, 0.25, 0.5, 0.25, 1.0, 0.1875, 1.0, 0.1875, 0.5, 0.1875, 0.5, 0.1875, 1.0, 0.125, 1.0, 0.125, 0.5, 0.3418, 0.4717, 0.25, 0.49, 0.1582, 0.4717, 0.08029, 0.4197, 0.02827, 0.3418, 0.01, 0.25, 0.02827, 0.1582, 0.08029, 0.08029, 0.1582, 0.02827, 0.25, 0.01, 0.3418, 0.02827, 0.4197, 0.08029, 0.4717, 0.1582, 0.49, 0.25, 0.4717, 0.3418, 0.4197, 0.4197, 0.125, 0.5, 0.125, 1.0, 0.0625, 1.0, 0.0625, 0.5, 0.0625, 0.5, 0.0625, 1.0, 0.0, 1.0, 0.0, 0.5, 0.75, 0.49, 0.8418, 0.4717, 0.9197, 0.4197, 0.9717, 0.3418, 0.99, 0.25, 0.9717, 0.1582, 0.9197, 0.08029, 0.8418, 0.02827, 0.75, 0.01, 0.6582, 0.02827, 0.5803, 0.08029, 0.5283, 0.1582, 0.51, 0.25, 0.5283, 0.3418, 0.5803, 0.4197, 0.6582, 0.4717])
me_cylinder_008.update()
me_cylinder_009 = bpy.data.meshes.new('Cylinder.009')
me_cylinder_009.from_pydata([(0.0, 0.02, -0.02), (0.0, 0.02, 0.02), (0.007654, 0.01848, -0.02), (0.007654, 0.01848, 0.02), (0.01414, 0.01414, -0.02), (0.01414, 0.01414, 0.02), (0.01848, 0.007654, -0.02), (0.01848, 0.007654, 0.02), (0.02, 0.0, -0.02), (0.02, 0.0, 0.02), (0.01848, -0.007654, -0.02), (0.01848, -0.007654, 0.02), (0.01414, -0.01414, -0.02), (0.01414, -0.01414, 0.02), (0.007654, -0.01848, -0.02), (0.007654, -0.01848, 0.02), (0.0, -0.02, -0.02), (0.0, -0.02, 0.02), (-0.007654, -0.01848, -0.02), (-0.007654, -0.01848, 0.02), (-0.01414, -0.01414, -0.02), (-0.01414, -0.01414, 0.02), (-0.01848, -0.007654, -0.02), (-0.01848, -0.007654, 0.02), (-0.02, 0.0, -0.02), (-0.02, 0.0, 0.02), (-0.01848, 0.007654, -0.02), (-0.01848, 0.007654, 0.02), (-0.01414, 0.01414, -0.02), (-0.01414, 0.01414, 0.02), (-0.007654, 0.01848, -0.02), (-0.007654, 0.01848, 0.02)], [], [(0, 1, 3, 2), (2, 3, 5, 4), (4, 5, 7, 6), (6, 7, 9, 8), (8, 9, 11, 10), (10, 11, 13, 12), (12, 13, 15, 14), (14, 15, 17, 16), (16, 17, 19, 18), (18, 19, 21, 20), (20, 21, 23, 22), (22, 23, 25, 24), (24, 25, 27, 26), (26, 27, 29, 28), (3, 1, 31, 29, 27, 25, 23, 21, 19, 17, 15, 13, 11, 9, 7, 5), (28, 29, 31, 30), (30, 31, 1, 0), (0, 2, 4, 6, 8, 10, 12, 14, 16, 18, 20, 22, 24, 26, 28, 30)])
_uv = me_cylinder_009.uv_layers.new(name='UVMap')
_uv.uv.foreach_set('vector', [1.0, 0.5, 1.0, 1.0, 0.9375, 1.0, 0.9375, 0.5, 0.9375, 0.5, 0.9375, 1.0, 0.875, 1.0, 0.875, 0.5, 0.875, 0.5, 0.875, 1.0, 0.8125, 1.0, 0.8125, 0.5, 0.8125, 0.5, 0.8125, 1.0, 0.75, 1.0, 0.75, 0.5, 0.75, 0.5, 0.75, 1.0, 0.6875, 1.0, 0.6875, 0.5, 0.6875, 0.5, 0.6875, 1.0, 0.625, 1.0, 0.625, 0.5, 0.625, 0.5, 0.625, 1.0, 0.5625, 1.0, 0.5625, 0.5, 0.5625, 0.5, 0.5625, 1.0, 0.5, 1.0, 0.5, 0.5, 0.5, 0.5, 0.5, 1.0, 0.4375, 1.0, 0.4375, 0.5, 0.4375, 0.5, 0.4375, 1.0, 0.375, 1.0, 0.375, 0.5, 0.375, 0.5, 0.375, 1.0, 0.3125, 1.0, 0.3125, 0.5, 0.3125, 0.5, 0.3125, 1.0, 0.25, 1.0, 0.25, 0.5, 0.25, 0.5, 0.25, 1.0, 0.1875, 1.0, 0.1875, 0.5, 0.1875, 0.5, 0.1875, 1.0, 0.125, 1.0, 0.125, 0.5, 0.3418, 0.4717, 0.25, 0.49, 0.1582, 0.4717, 0.08029, 0.4197, 0.02827, 0.3418, 0.01, 0.25, 0.02827, 0.1582, 0.08029, 0.08029, 0.1582, 0.02827, 0.25, 0.01, 0.3418, 0.02827, 0.4197, 0.08029, 0.4717, 0.1582, 0.49, 0.25, 0.4717, 0.3418, 0.4197, 0.4197, 0.125, 0.5, 0.125, 1.0, 0.0625, 1.0, 0.0625, 0.5, 0.0625, 0.5, 0.0625, 1.0, 0.0, 1.0, 0.0, 0.5, 0.75, 0.49, 0.8418, 0.4717, 0.9197, 0.4197, 0.9717, 0.3418, 0.99, 0.25, 0.9717, 0.1582, 0.9197, 0.08029, 0.8418, 0.02827, 0.75, 0.01, 0.6582, 0.02827, 0.5803, 0.08029, 0.5283, 0.1582, 0.51, 0.25, 0.5283, 0.3418, 0.5803, 0.4197, 0.6582, 0.4717])
me_cylinder_009.update()
me_cube_003 = bpy.data.meshes.new('Cube.003')
me_cube_003.from_pydata([(-0.04, 0.1607, -0.05), (-0.01705, -0.1551, -0.003187), (-0.05, 0.1607, -0.04), (-0.01705, 0.1009, -0.003187), (-0.007289, -0.1551, -0.007232), (-0.04, 0.1707, -0.04), (-0.04, 0.1607, 0.05), (-0.003244, -0.1551, -0.017), (-0.007289, 0.1009, -0.007232), (-0.04, 0.1707, 0.04), (-0.007289, -0.1551, -0.02676), (-0.003244, 0.1009, -0.017), (-0.05, 0.1607, 0.04), (-0.01705, -0.1551, -0.03081), (0.04, 0.1607, -0.05), (-0.02682, -0.1551, -0.02676), (-0.007289, 0.1009, -0.02676), (0.04, 0.1707, -0.04), (0.05, 0.1607, -0.04), (-0.03086, -0.1551, -0.017), (-0.01705, 0.1009, -0.03081), (0.04, 0.1607, 0.05), (-0.02682, -0.1551, -0.007232), (0.05, 0.1607, 0.04), (0.04, 0.1707, 0.04), (0.01705, -0.1551, -0.003187), (-0.02682, 0.1009, -0.02676), (-0.03433, 0.1707, 0.03433), (0.007289, -0.1551, -0.007232), (-0.03433, 0.1707, -0.03433), (0.003244, -0.1551, -0.017), (-0.03086, 0.1009, -0.017), (0.03433, 0.1707, -0.03433), (0.03433, 0.1707, 0.03433), (0.007289, -0.1551, -0.02676), (-0.02682, 0.1009, -0.007232), (0.01705, -0.1551, -0.03081), (-0.03433, 0.1378, 0.03433), (-0.03433, 0.1378, -0.03433), (0.01705, 0.1009, -0.003187), (0.02682, -0.1551, -0.02676), (0.03433, 0.1378, -0.03433), (0.007289, 0.1009, -0.007232), (0.03086, -0.1551, -0.017), (0.03433, 0.1378, 0.03433), (0.02682, -0.1551, -0.007232), (-0.04, 0.0, -0.05), (-0.05, 0.0, -0.04), (0.003244, 0.1009, -0.017), (-0.01705, -0.1551, 0.003187), (-0.04, 0.0, 0.05), (-0.05, 0.0, 0.04), (-0.007289, -0.1551, 0.007232), (0.007289, 0.1009, -0.02676), (0.04, 0.0, -0.05), (-0.003244, -0.1551, 0.017), (0.01705, 0.1009, -0.03081), (0.05, 0.0, -0.04), (-0.007289, -0.1551, 0.02676), (0.04, 0.0, 0.05), (-0.01705, -0.1551, 0.03081), (0.02682, 0.1009, -0.02676), (0.05, 0.0, 0.04), (-0.02682, -0.1551, 0.02676), (-0.04, -0.1607, -0.05), (0.03086, 0.1009, -0.017), (-0.05, -0.1607, -0.04), (-0.03086, -0.1551, 0.017), (-0.04, -0.1707, -0.04), (0.02682, 0.1009, -0.007232), (-0.02682, -0.1551, 0.007232), (-0.04, -0.1607, 0.05), (-0.04, -0.1707, 0.04), (0.01705, -0.1551, 0.003187), (-0.01705, 0.1009, 0.003187), (-0.05, -0.1607, 0.04), (0.007289, -0.1551, 0.007232), (0.04, -0.1607, -0.05), (-0.007289, 0.1009, 0.007232), (0.003244, -0.1551, 0.017), (0.04, -0.1707, -0.04), (0.05, -0.1607, -0.04), (0.007289, -0.1551, 0.02676), (-0.003244, 0.1009, 0.017), (0.04, -0.1607, 0.05), (0.01705, -0.1551, 0.03081), (0.05, -0.1607, 0.04), (0.02682, -0.1551, 0.02676), (-0.007289, 0.1009, 0.02676), (0.04, -0.1707, 0.04), (-0.03433, -0.1707, 0.03433), (0.03086, -0.1551, 0.017), (-0.01705, 0.1009, 0.03081), (-0.03433, -0.1707, -0.03433), (0.02682, -0.1551, 0.007232), (0.03433, -0.1707, -0.03433), (-0.02682, 0.1009, 0.02676), (0.03433, -0.1707, 0.03433), (-0.03433, -0.1641, 0.03433), (-0.03086, 0.1009, 0.017), (-0.03433, -0.1641, -0.03433), (0.03433, -0.1641, -0.03433), (0.03433, -0.1641, 0.03433), (-0.02682, 0.1009, 0.007232), (0.01705, 0.1009, 0.003187), (0.007289, 0.1009, 0.007232), (0.003244, 0.1009, 0.017), (0.007289, 0.1009, 0.02676), (0.01705, 0.1009, 0.03081), (0.02682, 0.1009, 0.02676), (0.03086, 0.1009, 0.017), (0.02682, 0.1009, 0.007232), (-0.03086, 0.1378, -0.017), (-0.03086, 0.1378, 0.017), (-0.02682, 0.1378, -0.02676), (-0.01705, 0.1378, -0.003187), (-0.01705, 0.1378, 0.003187), (-0.02682, 0.1378, -0.007232), (-0.02682, 0.1378, 0.007232), (-0.02682, 0.1378, 0.02676), (-0.01705, 0.1378, 0.03081), (-0.007289, 0.1378, 0.007232), (-0.003244, 0.1378, 0.017), (-0.007289, 0.1378, -0.007232), (-0.007289, 0.1378, 0.02676), (0.003244, 0.1378, 0.017), (0.01705, 0.1378, 0.03081), (0.007289, 0.1378, 0.02676), (-0.01705, 0.1378, -0.03081), (-0.007289, 0.1378, -0.02676), (0.003244, 0.1378, -0.017), (0.007289, 0.1378, -0.007232), (0.007289, 0.1378, 0.007232), (0.007289, 0.1378, -0.02676), (-0.003244, 0.1378, -0.017), (0.01705, 0.1378, -0.003187), (0.01705, 0.1378, 0.003187), (0.01705, 0.1378, -0.03081), (0.02682, 0.1378, 0.007232), (0.02682, 0.1378, -0.007232), (0.03086, 0.1378, -0.017), (0.03086, 0.1378, 0.017), (0.02682, 0.1378, -0.02676), (0.02682, 0.1378, 0.02676), (-0.01705, -0.1641, -0.03081), (-0.007289, -0.1641, -0.02676), (0.003244, -0.1641, -0.017), (-0.003244, -0.1641, -0.017), (0.007289, -0.1641, -0.007232), (0.007289, -0.1641, 0.007232), (0.007289, -0.1641, -0.02676), (0.01705, -0.1641, 0.003187), (0.01705, -0.1641, -0.003187), (0.02682, -0.1641, 0.007232), (0.03086, -0.1641, -0.017), (0.03086, -0.1641, 0.017), (0.02682, -0.1641, -0.02676), (0.02682, -0.1641, -0.007232), (0.01705, -0.1641, -0.03081), (0.02682, -0.1641, 0.02676), (-0.03086, -0.1641, -0.017), (-0.03086, -0.1641, 0.017), (-0.02682, -0.1641, -0.02676), (-0.02682, -0.1641, 0.007232), (-0.02682, -0.1641, -0.007232), (-0.01705, -0.1641, -0.003187), (-0.01705, -0.1641, 0.003187), (-0.02682, -0.1641, 0.02676), (-0.01705, -0.1641, 0.03081), (-0.007289, -0.1641, 0.007232), (-0.003244, -0.1641, 0.017), (-0.007289, -0.1641, -0.007232), (-0.007289, -0.1641, 0.02676), (0.003244, -0.1641, 0.017), (0.01705, -0.1641, 0.03081), (0.007289, -0.1641, 0.02676)], [], [(47, 51, 12, 2), (5, 9, 27, 29), (0, 2, 5), (6, 9, 12), (14, 17, 18), (21, 23, 24), (50, 6, 12, 51), (9, 5, 2, 12), (14, 0, 5, 17), (6, 21, 24, 9), (23, 18, 17, 24), (54, 14, 18, 57), (33, 32, 41, 44), (24, 17, 32, 33), (9, 24, 33, 27), (17, 5, 29, 32), (136, 135, 131, 130, 134, 123, 115, 116, 121, 122, 124, 120, 119, 37, 44, 143, 126, 127, 125, 132), (139, 135, 136, 138, 141, 143, 44, 41, 38, 37, 119, 113, 118, 116, 115, 117, 112, 114, 128, 129, 134, 130, 133, 137, 142, 140), (32, 29, 38, 41), (27, 33, 44, 37), (29, 27, 37, 38), (0, 14, 54, 46), (21, 59, 62, 23), (0, 46, 47, 2), (21, 6, 50, 59), (18, 23, 62, 57), (47, 66, 75, 51), (68, 93, 90, 72), (64, 68, 66), (71, 75, 72), (77, 81, 80), (84, 89, 86), (50, 51, 75, 71), (72, 75, 66, 68), (77, 80, 68, 64), (71, 72, 89, 84), (86, 89, 80, 81), (54, 57, 81, 77), (97, 102, 101, 95), (89, 97, 95, 80), (72, 90, 97, 89), (80, 95, 93, 68), (146, 148, 152, 151, 149, 173, 170, 169, 166, 165, 171, 147, 145, 144, 162, 100, 101, 156, 158, 150), (156, 101, 102, 98, 100, 162, 160, 164, 165, 166, 163, 161, 167, 168, 172, 170, 173, 175, 174, 159, 155, 153, 151, 152, 157, 154), (95, 101, 100, 93), (90, 98, 102, 97), (93, 100, 98, 90), (64, 46, 54, 77), (84, 86, 62, 59), (64, 66, 47, 46), (84, 59, 50, 71), (81, 57, 62, 86), (8, 3, 115, 123), (11, 8, 123, 134), (16, 11, 134, 129), (128, 20, 16, 129), (114, 26, 20, 128), (31, 26, 114, 112), (35, 3, 8, 11, 16, 20, 26, 31), (35, 31, 112, 117), (3, 35, 117, 115), (39, 42, 131, 135), (131, 42, 48, 130), (130, 48, 53, 133), (133, 53, 56, 137), (137, 56, 61, 142), (142, 61, 65, 140), (61, 56, 53, 48, 42, 39, 69, 65), (140, 65, 69, 139), (69, 39, 135, 139), (116, 74, 78, 121), (121, 78, 83, 122), (122, 83, 88, 124), (88, 92, 120, 124), (92, 96, 119, 120), (119, 96, 99, 113), (96, 92, 88, 83, 78, 74, 103, 99), (113, 99, 103, 118), (118, 103, 74, 116), (132, 105, 104, 136), (106, 105, 132, 125), (107, 106, 125, 127), (108, 107, 127, 126), (109, 108, 126, 143), (110, 109, 143, 141), (111, 104, 105, 106, 107, 108, 109, 110), (111, 110, 141, 138), (136, 104, 111, 138), (165, 1, 4, 171), (171, 4, 7, 147), (147, 7, 10, 145), (145, 10, 13, 144), (144, 13, 15, 162), (162, 15, 19, 160), (160, 19, 22, 164), (164, 22, 1, 165), (15, 13, 10, 7, 4, 1, 22, 19), (148, 28, 25, 152), (30, 28, 148, 146), (34, 30, 146, 150), (158, 36, 34, 150), (156, 40, 36, 158), (43, 40, 156, 154), (45, 43, 154, 157), (152, 25, 45, 157), (28, 30, 34, 36, 40, 43, 45, 25), (169, 52, 49, 166), (55, 52, 169, 170), (58, 55, 170, 172), (168, 60, 58, 172), (167, 63, 60, 168), (67, 63, 167, 161), (70, 67, 161, 163), (166, 49, 70, 163), (52, 55, 58, 60, 63, 67, 70, 49), (151, 73, 76, 149), (76, 79, 173, 149), (173, 79, 82, 175), (175, 82, 85, 174), (174, 85, 87, 159), (159, 87, 91, 155), (155, 91, 94, 153), (153, 94, 73, 151), (87, 85, 82, 79, 76, 73, 94, 91)])
me_cube_003.polygons.foreach_set('material_index', [0, 0, 0, 0, 0, 0, 0, 0, 0, 0, 0, 0, 0, 0, 0, 0, 0, 0, 0, 0, 0, 0, 0, 0, 0, 0, 0, 0, 0, 0, 0, 0, 0, 0, 0, 0, 0, 0, 0, 0, 0, 0, 0, 0, 0, 0, 0, 0, 0, 0, 0, 0, 0, 0, 0, 0, 0, 0, 0, 0, 0, 0, 0, 0, 0, 0, 0, 0, 0, 0, 0, 0, 0, 0, 0, 0, 0, 0, 0, 0, 0, 0, 0, 0, 0, 0, 0, 0, 28416, 28416, 28416, 28416, 28416, 28416, 28416, 28416, 28416, 28416, 28416, 28416, 28416, 28416, 28416, 28416, 28416, 28416, 28416, 28416, 28416, 28416, 28416, 28416, 28416, 28416, 28416, 28416, 28416, 28416, 28416, 28416, 28416, 28416, 28416, 28416])
_uv = me_cube_003.uv_layers.new(name='UVMap')
_uv.uv.foreach_set('vector', [0.4, 0.125, 0.6, 0.125, 0.6, 0.2426, 0.4, 0.2426, 0.4, 0.275, 0.6, 0.275, 0.6, 0.275, 0.4, 0.275, 0.15, 0.5074, 0.125, 0.5074, 0.15, 0.5, 0.625, 0.275, 0.6, 0.275, 0.6, 0.25, 0.35, 0.5074, 0.35, 0.5, 0.375, 0.5074, 0.625, 0.5074, 0.6, 0.5074, 0.6, 0.5, 0.625, 0.125, 0.625, 0.2426, 0.6, 0.2426, 0.6, 0.125, 0.6, 0.275, 0.4, 0.275, 0.4, 0.2426, 0.6, 0.2426, 0.35, 0.5074, 0.15, 0.5074, 0.15, 0.5, 0.35, 0.5, 0.625, 0.275, 0.625, 0.475, 0.6, 0.475, 0.6, 0.275, 0.6, 0.5074, 0.4, 0.5074, 0.4, 0.475, 0.6, 0.475, 0.35, 0.625, 0.35, 0.5074, 0.4, 0.5074, 0.4, 0.625, 0.6, 0.475, 0.4, 0.475, 0.4, 0.475, 0.6, 0.475, 0.6, 0.475, 0.4, 0.475, 0.4, 0.475, 0.6, 0.475, 0.6, 0.275, 0.6, 0.475, 0.6, 0.475, 0.6, 0.275, 0.35, 0.5, 0.15, 0.5, 0.15, 0.5, 0.35, 0.5, 0.5093, 0.4247, 0.4907, 0.4247, 0.4789, 0.3962, 0.4505, 0.3844, 0.4505, 0.3656, 0.4789, 0.3538, 0.4907, 0.3253, 0.5093, 0.3253, 0.5211, 0.3538, 0.5495, 0.3656, 0.578, 0.3538, 0.5897, 0.3253, 0.578, 0.2969, 0.6, 0.275, 0.6, 0.475, 0.578, 0.4531, 0.5897, 0.4247, 0.578, 0.3962, 0.5495, 0.3844, 0.5211, 0.3962, 0.4789, 0.4531, 0.4907, 0.4247, 0.5093, 0.4247, 0.5211, 0.4531, 0.5495, 0.4649, 0.578, 0.4531, 0.6, 0.475, 0.4, 0.475, 0.4, 0.275, 0.6, 0.275, 0.578, 0.2969, 0.5495, 0.2851, 0.5211, 0.2969, 0.5093, 0.3253, 0.4907, 0.3253, 0.4789, 0.2969, 0.4505, 0.2851, 0.422, 0.2969, 0.4103, 0.3253, 0.422, 0.3538, 0.4505, 0.3656, 0.4505, 0.3844, 0.422, 0.3962, 0.4103, 0.4247, 0.422, 0.4531, 0.4505, 0.4649, 0.35, 0.5, 0.15, 0.5, 0.15, 0.5, 0.35, 0.5, 0.6, 0.275, 0.6, 0.475, 0.6, 0.475, 0.6, 0.275, 0.4, 0.275, 0.6, 0.275, 0.6, 0.275, 0.4, 0.275, 0.15, 0.5074, 0.35, 0.5074, 0.35, 0.625, 0.15, 0.625, 0.65, 0.5074, 0.65, 0.625, 0.6, 0.625, 0.6, 0.5074, 0.15, 0.5074, 0.15, 0.625, 0.125, 0.625, 0.125, 0.5074, 0.65, 0.5074, 0.85, 0.5074, 0.85, 0.625, 0.65, 0.625, 0.4, 0.5074, 0.6, 0.5074, 0.6, 0.625, 0.4, 0.625, 0.4, 0.125, 0.4, 0.2426, 0.6, 0.2426, 0.6, 0.125, 0.4, 0.275, 0.4, 0.275, 0.6, 0.275, 0.6, 0.275, 0.15, 0.5074, 0.15, 0.5, 0.125, 0.5074, 0.625, 0.275, 0.6, 0.25, 0.6, 0.275, 0.35, 0.5074, 0.375, 0.5074, 0.35, 0.5, 0.625, 0.5074, 0.6, 0.5, 0.6, 0.5074, 0.625, 0.125, 0.6, 0.125, 0.6, 0.2426, 0.625, 0.2426, 0.6, 0.275, 0.6, 0.2426, 0.4, 0.2426, 0.4, 0.275, 0.35, 0.5074, 0.35, 0.5, 0.15, 0.5, 0.15, 0.5074, 0.625, 0.275, 0.6, 0.275, 0.6, 0.475, 0.625, 0.475, 0.6, 0.5074, 0.6, 0.475, 0.4, 0.475, 0.4, 0.5074, 0.35, 0.625, 0.4, 0.625, 0.4, 0.5074, 0.35, 0.5074, 0.6, 0.475, 0.6, 0.475, 0.4, 0.475, 0.4, 0.475, 0.6, 0.475, 0.6, 0.475, 0.4, 0.475, 0.4, 0.475, 0.6, 0.275, 0.6, 0.275, 0.6, 0.475, 0.6, 0.475, 0.35, 0.5, 0.35, 0.5, 0.15, 0.5, 0.15, 0.5, 0.4505, 0.3844, 0.4789, 0.3962, 0.4907, 0.4247, 0.5093, 0.4247, 0.5211, 0.3962, 0.5495, 0.3844, 0.5495, 0.3656, 0.5211, 0.3538, 0.5093, 0.3253, 0.4907, 0.3253, 0.4789, 0.3538, 0.4505, 0.3656, 0.422, 0.3538, 0.4103, 0.3253, 0.422, 0.2969, 0.4, 0.275, 0.4, 0.475, 0.422, 0.4531, 0.4103, 0.4247, 0.422, 0.3962, 0.422, 0.4531, 0.4, 0.475, 0.6, 0.475, 0.6, 0.275, 0.4, 0.275, 0.422, 0.2969, 0.4505, 0.2851, 0.4789, 0.2969, 0.4907, 0.3253, 0.5093, 0.3253, 0.5211, 0.2969, 0.5495, 0.2851, 0.578, 0.2969, 0.5897, 0.3253, 0.578, 0.3538, 0.5495, 0.3656, 0.5495, 0.3844, 0.578, 0.3962, 0.5897, 0.4247, 0.578, 0.4531, 0.5495, 0.4649, 0.5211, 0.4531, 0.5093, 0.4247, 0.4907, 0.4247, 0.4789, 0.4531, 0.4505, 0.4649, 0.35, 0.5, 0.35, 0.5, 0.15, 0.5, 0.15, 0.5, 0.6, 0.275, 0.6, 0.275, 0.6, 0.475, 0.6, 0.475, 0.4, 0.275, 0.4, 0.275, 0.6, 0.275, 0.6, 0.275, 0.15, 0.5074, 0.15, 0.625, 0.35, 0.625, 0.35, 0.5074, 0.65, 0.5074, 0.6, 0.5074, 0.6, 0.625, 0.65, 0.625, 0.15, 0.5074, 0.125, 0.5074, 0.125, 0.625, 0.15, 0.625, 0.65, 0.5074, 0.65, 0.625, 0.85, 0.625, 0.85, 0.5074, 0.4, 0.5074, 0.4, 0.625, 0.6, 0.625, 0.6, 0.5074, 0.875, 1.0, 1.0, 1.0, 1.0, 0.9369, 0.875, 0.9369, 0.75, 1.0, 0.875, 1.0, 0.875, 0.9369, 0.75, 0.9369, 0.625, 1.0, 0.75, 1.0, 0.75, 0.9369, 0.625, 0.9369, 0.5, 0.9369, 0.5, 1.0, 0.625, 1.0, 0.625, 0.9369, 0.375, 0.9369, 0.375, 1.0, 0.5, 1.0, 0.5, 0.9369, 0.25, 1.0, 0.375, 1.0, 0.375, 0.9369, 0.25, 0.9369, 0.08029, 0.4197, 0.25, 0.49, 0.4197, 0.4197, 0.49, 0.25, 0.4197, 0.4197, 0.25, 0.49, 0.08029, 0.4197, 0.01, 0.25, 0.125, 1.0, 0.25, 1.0, 0.25, 0.9369, 0.125, 0.9369, 0.0, 1.0, 0.125, 1.0, 0.125, 0.9369, 0.0, 0.9369, 1.0, 1.0, 0.875, 1.0, 0.875, 0.9369, 1.0, 0.9369, 0.875, 0.9369, 0.875, 1.0, 0.75, 1.0, 0.75, 0.9369, 0.75, 0.9369, 0.75, 1.0, 0.625, 1.0, 0.625, 0.9369, 0.625, 0.9369, 0.625, 1.0, 0.5, 1.0, 0.5, 0.9369, 0.5, 0.9369, 0.5, 1.0, 0.375, 1.0, 0.375, 0.9369, 0.375, 0.9369, 0.375, 1.0, 0.25, 1.0, 0.25, 0.9369, 0.08029, 0.08029, 0.25, 0.49, 0.4197, 0.4197, 0.49, 0.25, 0.4197, 0.4197, 0.25, 0.49, 0.08029, 0.08029, 0.01, 0.25, 0.25, 0.9369, 0.25, 1.0, 0.125, 1.0, 0.125, 0.9369, 0.125, 1.0, 0.0, 1.0, 0.0, 0.9369, 0.125, 0.9369, 1.0, 0.9369, 1.0, 1.0, 0.875, 1.0, 0.875, 0.9369, 0.875, 0.9369, 0.875, 1.0, 0.75, 1.0, 0.75, 0.9369, 0.75, 0.9369, 0.75, 1.0, 0.625, 1.0, 0.625, 0.9369, 0.625, 1.0, 0.5, 1.0, 0.5, 0.9369, 0.625, 0.9369, 0.5, 1.0, 0.375, 1.0, 0.375, 0.9369, 0.5, 0.9369, 0.375, 0.9369, 0.375, 1.0, 0.25, 1.0, 0.25, 0.9369, 0.08029, 0.08029, 0.25, 0.49, 0.4197, 0.4197, 0.49, 0.25, 0.4197, 0.4197, 0.25, 0.49, 0.08029, 0.08029, 0.01, 0.25, 0.25, 0.9369, 0.25, 1.0, 0.125, 1.0, 0.125, 0.9369, 0.125, 0.9369, 0.125, 1.0, 0.0, 1.0, 0.0, 0.9369, 0.875, 0.9369, 0.875, 1.0, 1.0, 1.0, 1.0, 0.9369, 0.75, 1.0, 0.875, 1.0, 0.875, 0.9369, 0.75, 0.9369, 0.625, 1.0, 0.75, 1.0, 0.75, 0.9369, 0.625, 0.9369, 0.5, 1.0, 0.625, 1.0, 0.625, 0.9369, 0.5, 0.9369, 0.375, 1.0, 0.5, 1.0, 0.5, 0.9369, 0.375, 0.9369, 0.25, 1.0, 0.375, 1.0, 0.375, 0.9369, 0.25, 0.9369, 0.08029, 0.4197, 0.25, 0.49, 0.4197, 0.4197, 0.49, 0.25, 0.4197, 0.4197, 0.25, 0.49, 0.08029, 0.4197, 0.01, 0.25, 0.125, 1.0, 0.25, 1.0, 0.25, 0.9369, 0.125, 0.9369, 0.0, 0.9369, 0.0, 1.0, 0.125, 1.0, 0.125, 0.9369, 1.0, 0.5153, 1.0, 0.5, 0.875, 0.5, 0.875, 0.5153, 0.875, 0.5153, 0.875, 0.5, 0.75, 0.5, 0.75, 0.5153, 0.75, 0.5153, 0.75, 0.5, 0.625, 0.5, 0.625, 0.5153, 0.625, 0.5153, 0.625, 0.5, 0.5, 0.5, 0.5, 0.5153, 0.5, 0.5153, 0.5, 0.5, 0.375, 0.5, 0.375, 0.5153, 0.375, 0.5153, 0.375, 0.5, 0.25, 0.5, 0.25, 0.5153, 0.25, 0.5153, 0.25, 0.5, 0.125, 0.5, 0.125, 0.5153, 0.125, 0.5153, 0.125, 0.5, 0.0, 0.5, 0.0, 0.5153, 0.5803, 0.4197, 0.75, 0.49, 0.9197, 0.4197, 0.99, 0.25, 0.9197, 0.4197, 0.75, 0.49, 0.5803, 0.4197, 0.51, 0.25, 0.875, 0.5153, 0.875, 0.5, 1.0, 0.5, 1.0, 0.5153, 0.75, 0.5, 0.875, 0.5, 0.875, 0.5153, 0.75, 0.5153, 0.625, 0.5, 0.75, 0.5, 0.75, 0.5153, 0.625, 0.5153, 0.5, 0.5153, 0.5, 0.5, 0.625, 0.5, 0.625, 0.5153, 0.375, 0.5153, 0.375, 0.5, 0.5, 0.5, 0.5, 0.5153, 0.25, 0.5, 0.375, 0.5, 0.375, 0.5153, 0.25, 0.5153, 0.125, 0.5, 0.25, 0.5, 0.25, 0.5153, 0.125, 0.5153, 0.0, 0.5153, 0.0, 0.5, 0.125, 0.5, 0.125, 0.5153, 0.9197, 0.4197, 0.99, 0.25, 0.9197, 0.4197, 0.75, 0.49, 0.5803, 0.4197, 0.51, 0.25, 0.5803, 0.4197, 0.75, 0.49, 0.875, 0.5153, 0.875, 0.5, 1.0, 0.5, 1.0, 0.5153, 0.75, 0.5, 0.875, 0.5, 0.875, 0.5153, 0.75, 0.5153, 0.625, 0.5, 0.75, 0.5, 0.75, 0.5153, 0.625, 0.5153, 0.5, 0.5153, 0.5, 0.5, 0.625, 0.5, 0.625, 0.5153, 0.375, 0.5153, 0.375, 0.5, 0.5, 0.5, 0.5, 0.5153, 0.25, 0.5, 0.375, 0.5, 0.375, 0.5153, 0.25, 0.5153, 0.125, 0.5, 0.25, 0.5, 0.25, 0.5153, 0.125, 0.5153, 0.0, 0.5153, 0.0, 0.5, 0.125, 0.5, 0.125, 0.5153, 0.9197, 0.4197, 0.99, 0.25, 0.9197, 0.4197, 0.75, 0.49, 0.5803, 0.4197, 0.51, 0.25, 0.5803, 0.4197, 0.75, 0.49, 1.0, 0.5153, 1.0, 0.5, 0.875, 0.5, 0.875, 0.5153, 0.875, 0.5, 0.75, 0.5, 0.75, 0.5153, 0.875, 0.5153, 0.75, 0.5153, 0.75, 0.5, 0.625, 0.5, 0.625, 0.5153, 0.625, 0.5153, 0.625, 0.5, 0.5, 0.5, 0.5, 0.5153, 0.5, 0.5153, 0.5, 0.5, 0.375, 0.5, 0.375, 0.5153, 0.375, 0.5153, 0.375, 0.5, 0.25, 0.5, 0.25, 0.5153, 0.25, 0.5153, 0.25, 0.5, 0.125, 0.5, 0.125, 0.5153, 0.125, 0.5153, 0.125, 0.5, 0.0, 0.5, 0.0, 0.5153, 0.5803, 0.4197, 0.75, 0.49, 0.9197, 0.4197, 0.99, 0.25, 0.9197, 0.4197, 0.75, 0.49, 0.5803, 0.4197, 0.51, 0.25])
me_cube_003.update()
me_cylinder_011 = bpy.data.meshes.new('Cylinder.011')
me_cylinder_011.from_pydata([(0.0, 0.005, -0.05), (0.0, 0.005, 0.05), (0.003536, 0.003536, -0.05), (0.003536, 0.003536, 0.05), (0.005, 0.0, -0.05), (0.005, 0.0, 0.05), (0.003536, -0.003536, -0.05), (0.003536, -0.003536, 0.05), (0.0, -0.005, -0.05), (0.0, -0.005, 0.05), (-0.003536, -0.003536, -0.05), (-0.003536, -0.003536, 0.05), (-0.005, 0.0, -0.05), (-0.005, 0.0, 0.05), (-0.003536, 0.003536, -0.05), (-0.003536, 0.003536, 0.05)], [], [(0, 1, 3, 2), (2, 3, 5, 4), (4, 5, 7, 6), (6, 7, 9, 8), (8, 9, 11, 10), (10, 11, 13, 12), (3, 1, 15, 13, 11, 9, 7, 5), (12, 13, 15, 14), (14, 15, 1, 0), (0, 2, 4, 6, 8, 10, 12, 14)])
_uv = me_cylinder_011.uv_layers.new(name='UVMap')
_uv.uv.foreach_set('vector', [1.0, 0.5, 1.0, 1.0, 0.875, 1.0, 0.875, 0.5, 0.875, 0.5, 0.875, 1.0, 0.75, 1.0, 0.75, 0.5, 0.75, 0.5, 0.75, 1.0, 0.625, 1.0, 0.625, 0.5, 0.625, 0.5, 0.625, 1.0, 0.5, 1.0, 0.5, 0.5, 0.5, 0.5, 0.5, 1.0, 0.375, 1.0, 0.375, 0.5, 0.375, 0.5, 0.375, 1.0, 0.25, 1.0, 0.25, 0.5, 0.4197, 0.4197, 0.25, 0.49, 0.08029, 0.4197, 0.01, 0.25, 0.08029, 0.08029, 0.25, 0.01, 0.4197, 0.08029, 0.49, 0.25, 0.25, 0.5, 0.25, 1.0, 0.125, 1.0, 0.125, 0.5, 0.125, 0.5, 0.125, 1.0, 0.0, 1.0, 0.0, 0.5, 0.75, 0.49, 0.9197, 0.4197, 0.99, 0.25, 0.9197, 0.08029, 0.75, 0.01, 0.5803, 0.08029, 0.51, 0.25, 0.5803, 0.4197])
me_cylinder_011.update()
me_cylinder_012 = bpy.data.meshes.new('Cylinder.012')
me_cylinder_012.from_pydata([(0.0, 0.005, -0.05), (0.0, 0.005, 0.05), (0.003536, 0.003536, -0.05), (0.003536, 0.003536, 0.05), (0.005, 0.0, -0.05), (0.005, 0.0, 0.05), (0.003536, -0.003536, -0.05), (0.003536, -0.003536, 0.05), (0.0, -0.005, -0.05), (0.0, -0.005, 0.05), (-0.003536, -0.003536, -0.05), (-0.003536, -0.003536, 0.05), (-0.005, 0.0, -0.05), (-0.005, 0.0, 0.05), (-0.003536, 0.003536, -0.05), (-0.003536, 0.003536, 0.05)], [], [(0, 1, 3, 2), (2, 3, 5, 4), (4, 5, 7, 6), (6, 7, 9, 8), (8, 9, 11, 10), (10, 11, 13, 12), (3, 1, 15, 13, 11, 9, 7, 5), (12, 13, 15, 14), (14, 15, 1, 0), (0, 2, 4, 6, 8, 10, 12, 14)])
_uv = me_cylinder_012.uv_layers.new(name='UVMap')
_uv.uv.foreach_set('vector', [1.0, 0.5, 1.0, 1.0, 0.875, 1.0, 0.875, 0.5, 0.875, 0.5, 0.875, 1.0, 0.75, 1.0, 0.75, 0.5, 0.75, 0.5, 0.75, 1.0, 0.625, 1.0, 0.625, 0.5, 0.625, 0.5, 0.625, 1.0, 0.5, 1.0, 0.5, 0.5, 0.5, 0.5, 0.5, 1.0, 0.375, 1.0, 0.375, 0.5, 0.375, 0.5, 0.375, 1.0, 0.25, 1.0, 0.25, 0.5, 0.4197, 0.4197, 0.25, 0.49, 0.08029, 0.4197, 0.01, 0.25, 0.08029, 0.08029, 0.25, 0.01, 0.4197, 0.08029, 0.49, 0.25, 0.25, 0.5, 0.25, 1.0, 0.125, 1.0, 0.125, 0.5, 0.125, 0.5, 0.125, 1.0, 0.0, 1.0, 0.0, 0.5, 0.75, 0.49, 0.9197, 0.4197, 0.99, 0.25, 0.9197, 0.08029, 0.75, 0.01, 0.5803, 0.08029, 0.51, 0.25, 0.5803, 0.4197])
me_cylinder_012.update()
me_cylinder_013 = bpy.data.meshes.new('Cylinder.013')
me_cylinder_013.from_pydata([(0.0, 0.02, -0.02), (0.0, 0.02, 0.02), (0.007654, 0.01848, -0.02), (0.007654, 0.01848, 0.02), (0.01414, 0.01414, -0.02), (0.01414, 0.01414, 0.02), (0.01848, 0.007654, -0.02), (0.01848, 0.007654, 0.02), (0.02, 0.0, -0.02), (0.02, 0.0, 0.02), (0.01848, -0.007654, -0.02), (0.01848, -0.007654, 0.02), (0.01414, -0.01414, -0.02), (0.01414, -0.01414, 0.02), (0.007654, -0.01848, -0.02), (0.007654, -0.01848, 0.02), (0.0, -0.02, -0.02), (0.0, -0.02, 0.02), (-0.007654, -0.01848, -0.02), (-0.007654, -0.01848, 0.02), (-0.01414, -0.01414, -0.02), (-0.01414, -0.01414, 0.02), (-0.01848, -0.007654, -0.02), (-0.01848, -0.007654, 0.02), (-0.02, 0.0, -0.02), (-0.02, 0.0, 0.02), (-0.01848, 0.007654, -0.02), (-0.01848, 0.007654, 0.02), (-0.01414, 0.01414, -0.02), (-0.01414, 0.01414, 0.02), (-0.007654, 0.01848, -0.02), (-0.007654, 0.01848, 0.02)], [], [(0, 1, 3, 2), (2, 3, 5, 4), (4, 5, 7, 6), (6, 7, 9, 8), (8, 9, 11, 10), (10, 11, 13, 12), (12, 13, 15, 14), (14, 15, 17, 16), (16, 17, 19, 18), (18, 19, 21, 20), (20, 21, 23, 22), (22, 23, 25, 24), (24, 25, 27, 26), (26, 27, 29, 28), (3, 1, 31, 29, 27, 25, 23, 21, 19, 17, 15, 13, 11, 9, 7, 5), (28, 29, 31, 30), (30, 31, 1, 0), (0, 2, 4, 6, 8, 10, 12, 14, 16, 18, 20, 22, 24, 26, 28, 30)])
_uv = me_cylinder_013.uv_layers.new(name='UVMap')
_uv.uv.foreach_set('vector', [1.0, 0.5, 1.0, 1.0, 0.9375, 1.0, 0.9375, 0.5, 0.9375, 0.5, 0.9375, 1.0, 0.875, 1.0, 0.875, 0.5, 0.875, 0.5, 0.875, 1.0, 0.8125, 1.0, 0.8125, 0.5, 0.8125, 0.5, 0.8125, 1.0, 0.75, 1.0, 0.75, 0.5, 0.75, 0.5, 0.75, 1.0, 0.6875, 1.0, 0.6875, 0.5, 0.6875, 0.5, 0.6875, 1.0, 0.625, 1.0, 0.625, 0.5, 0.625, 0.5, 0.625, 1.0, 0.5625, 1.0, 0.5625, 0.5, 0.5625, 0.5, 0.5625, 1.0, 0.5, 1.0, 0.5, 0.5, 0.5, 0.5, 0.5, 1.0, 0.4375, 1.0, 0.4375, 0.5, 0.4375, 0.5, 0.4375, 1.0, 0.375, 1.0, 0.375, 0.5, 0.375, 0.5, 0.375, 1.0, 0.3125, 1.0, 0.3125, 0.5, 0.3125, 0.5, 0.3125, 1.0, 0.25, 1.0, 0.25, 0.5, 0.25, 0.5, 0.25, 1.0, 0.1875, 1.0, 0.1875, 0.5, 0.1875, 0.5, 0.1875, 1.0, 0.125, 1.0, 0.125, 0.5, 0.3418, 0.4717, 0.25, 0.49, 0.1582, 0.4717, 0.08029, 0.4197, 0.02827, 0.3418, 0.01, 0.25, 0.02827, 0.1582, 0.08029, 0.08029, 0.1582, 0.02827, 0.25, 0.01, 0.3418, 0.02827, 0.4197, 0.08029, 0.4717, 0.1582, 0.49, 0.25, 0.4717, 0.3418, 0.4197, 0.4197, 0.125, 0.5, 0.125, 1.0, 0.0625, 1.0, 0.0625, 0.5, 0.0625, 0.5, 0.0625, 1.0, 0.0, 1.0, 0.0, 0.5, 0.75, 0.49, 0.8418, 0.4717, 0.9197, 0.4197, 0.9717, 0.3418, 0.99, 0.25, 0.9717, 0.1582, 0.9197, 0.08029, 0.8418, 0.02827, 0.75, 0.01, 0.6582, 0.02827, 0.5803, 0.08029, 0.5283, 0.1582, 0.51, 0.25, 0.5283, 0.3418, 0.5803, 0.4197, 0.6582, 0.4717])
me_cylinder_013.update()
me_cube_006 = bpy.data.meshes.new('Cube.006')
me_cube_006.from_pydata([(-0.05, -0.05, -0.05), (-0.05, -0.05, 0.05), (-0.05, 0.05, -0.05), (-0.05, 0.05, 0.05), (0.05, -0.05, -0.05), (0.05, -0.05, 0.05), (0.05, 0.05, -0.05), (0.05, 0.05, 0.05)], [], [(0, 1, 3, 2), (2, 3, 7, 6), (6, 7, 5, 4), (4, 5, 1, 0), (2, 6, 4, 0), (7, 3, 1, 5)])
_uv = me_cube_006.uv_layers.new(name='UVMap')
_uv.uv.foreach_set('vector', [0.375, 0.0, 0.625, 0.0, 0.625, 0.25, 0.375, 0.25, 0.375, 0.25, 0.625, 0.25, 0.625, 0.5, 0.375, 0.5, 0.375, 0.5, 0.625, 0.5, 0.625, 0.75, 0.375, 0.75, 0.375, 0.75, 0.625, 0.75, 0.625, 1.0, 0.375, 1.0, 0.125, 0.5, 0.375, 0.5, 0.375, 0.75, 0.125, 0.75, 0.625, 0.5, 0.875, 0.5, 0.875, 0.75, 0.625, 0.75])
me_cube_006.update()

# ---- objects
ob_cylinder = bpy.data.objects.new('Cylinder', me_cylinder)
ob_car = bpy.data.objects.new('Car', me_cube_001)
ob_cube_backup = bpy.data.objects.new('Cube backup', me_cube_002)
ob_wheels = bpy.data.objects.new('Wheels', me_cylinder_002)
ob_base = bpy.data.objects.new('Base', me_cylinder_005)
ob_mount = bpy.data.objects.new('Mount', me_cube)
ob_cylinder_005 = bpy.data.objects.new('Cylinder.005', me_cylinder_006)
ob_cylinder_006 = bpy.data.objects.new('Cylinder.006', me_cylinder_007)
ob_cylinder_007 = bpy.data.objects.new('Cylinder.007', me_cylinder_008)
ob_cylinder_008 = bpy.data.objects.new('Cylinder.008', me_cylinder_009)
ob_rocket_rack = bpy.data.objects.new('Rocket rack', me_cube_003)
ob_cylinder_003 = bpy.data.objects.new('Cylinder.003', me_cylinder_011)
ob_cylinder_001 = bpy.data.objects.new('Cylinder.001', me_cylinder_012)
ob_mount_001 = bpy.data.objects.new('Mount.001', me_cylinder_013)
ob_cube = bpy.data.objects.new('Cube', me_cube_006)

# ---- transforms, parenting, visibility, modifiers, constraints
ob_cylinder.location = (0.0, 0.0, -0.1)
ob_cylinder.hide_render = True
ob_car.location = (0.0, 0.0, 0.15)
ob_car.rotation_euler = (0.0, -0.0, 1.571)
_m = ob_car.modifiers.new('Mirror', 'MIRROR')
_m.use_axis = (False, True, False)
ob_cube_backup.location = (0.0, 0.0, 0.15)
ob_cube_backup.hide_render = True
_m = ob_cube_backup.modifiers.new('Bevel', 'BEVEL')
_m.width = 0.02
_m.width_pct = 0.02
ob_wheels.location = (-0.175, 0.15, 0.1)
ob_wheels.rotation_euler = (1.571, -0.0, 1.571)
_m = ob_wheels.modifiers.new('Bevel', 'BEVEL')
_m.width = 0.01
_m.width_pct = 0.01
_m = ob_wheels.modifiers.new('Mirror', 'MIRROR')
_m.use_axis = (True, True, False)
_m.mirror_object = ob_car
ob_base.location = (0.0, 0.1086, 0.26)
ob_mount.location = (-1.818e-17, 0.0833, 0.3513)
ob_cylinder_005.location = (-0.02028, 0.1352, 0.3045)
ob_cylinder_005.rotation_euler = (1.571, -0.0, 0.0)
_m = ob_cylinder_005.modifiers.new('Mirror', 'MIRROR')
_m.use_axis = (True, True, False)
_m.mirror_object = ob_cylinder_006
_m = ob_cylinder_005.modifiers.new('Mirror.001', 'MIRROR')
_m.mirror_object = ob_mount
ob_cylinder_006.location = (-0.02643, 0.08759, 0.2985)
ob_cylinder_006.rotation_euler = (1.571, -0.0, 0.0)
ob_cylinder_006.scale = (0.8528, 0.8528, 0.5069)
_m = ob_cylinder_006.modifiers.new('Mirror', 'MIRROR')
_m.mirror_object = ob_mount
ob_cylinder_007.location = (-0.02643, 0.1244, 0.2985)
ob_cylinder_007.rotation_euler = (1.571, -0.0, 0.0)
ob_cylinder_007.scale = (0.8528, 0.8528, 0.1945)
_m = ob_cylinder_007.modifiers.new('Mirror', 'MIRROR')
_m.mirror_object = ob_mount
ob_cylinder_008.location = (-0.02643, 0.1676, 0.2985)
ob_cylinder_008.rotation_euler = (1.571, -0.0, 0.0)
ob_cylinder_008.scale = (0.8528, 0.8528, 0.1945)
_m = ob_cylinder_008.modifiers.new('Mirror', 'MIRROR')
_m.mirror_object = ob_mount
ob_rocket_rack.location = (-0.04574, -0.07, 0.3)
ob_rocket_rack.scale = (0.5, 0.5, 0.5)
_m = ob_rocket_rack.modifiers.new('Mirror', 'MIRROR')
_m.use_axis = (False, False, True)
_m.mirror_object = ob_mount_001
ob_cylinder_003.location = (-0.008527, 0.05383, 0.3175)
ob_cylinder_003.rotation_euler = (1.571, -0.0, 0.0)
ob_cylinder_003.scale = (1.381, 1.381, 1.46)
_m = ob_cylinder_003.modifiers.new('Mirror', 'MIRROR')
_m.use_axis = (True, False, True)
_m.mirror_object = ob_rocket_rack
ob_cylinder_001.location = (-0.008527, -0.2202, 0.3175)
ob_cylinder_001.rotation_euler = (1.571, -0.0, 0.0)
ob_cylinder_001.scale = (1.381, 1.381, 1.46)
_m = ob_cylinder_001.modifiers.new('Mirror', 'MIRROR')
_m.use_axis = (True, False, True)
_m.mirror_object = ob_rocket_rack
ob_mount_001.location = (0.0, -0.07, 0.3)
ob_mount_001.rotation_euler = (-0.0, 1.571, 0.0)
ob_mount_001.scale = (0.9, 0.9, 1.2)
ob_cube.location = (6.813e-17, -0.07, 0.2696)
ob_cube.scale = (0.3, 0.3, 0.4993)

# ---- collection membership
col_collection.objects.link(ob_cylinder)
col_collection.objects.link(ob_car)
col_collection.objects.link(ob_cube_backup)
col_wheels.objects.link(ob_wheels)
col_turret.objects.link(ob_base)
col_turret.objects.link(ob_mount)
col_minigun.objects.link(ob_cylinder_005)
col_minigun.objects.link(ob_cylinder_006)
col_minigun.objects.link(ob_cylinder_007)
col_minigun.objects.link(ob_cylinder_008)
col_rockets.objects.link(ob_rocket_rack)
col_rockets.objects.link(ob_cylinder_003)
col_rockets.objects.link(ob_cylinder_001)
col_rockets.objects.link(ob_mount_001)
col_rockets.objects.link(ob_cube)

# ---- scene / render settings (as saved in the file)
scene.frame_start = 1; scene.frame_end = 250; scene.frame_set(1)
scene.render.engine = 'BLENDER_EEVEE_NEXT'
scene.cycles.sampling_pattern = 'TABULATED_SOBOL'
scene.view_settings.view_transform = 'Filmic'
bpy.context.view_layer.update()

# ---- added for rendering (the .blend has no active camera and no usable light): camera, sun
cam_auto = bpy.data.cameras.new('AutoCamera')
cam_auto.lens = 50.0
cam_auto.sensor_width = 36.0
cam_auto.clip_end = 1000.0
ob_auto_camera = bpy.data.objects.new('AutoCamera', cam_auto)
scene.collection.objects.link(ob_auto_camera)
ob_auto_camera.location = (0.692794, -0.852947, 0.716735)
ob_auto_camera.rotation_euler = (1.09748, -7.21219e-08, 0.694738)
scene.camera = ob_auto_camera
light_auto_sun = bpy.data.lights.new('AutoSun', 'SUN')
light_auto_sun.energy = 3.0
light_auto_sun.angle = 0.0523599
ob_auto_sun = bpy.data.objects.new('AutoSun', light_auto_sun)
scene.collection.objects.link(ob_auto_sun)
ob_auto_sun.rotation_euler = (0.872665, 0.174533, 0.523599)
bpy.context.view_layer.update()
